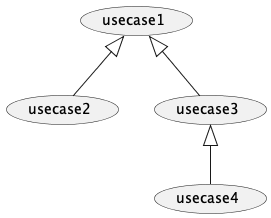

The diagram above was rendered by PlantUML. Its source (embedded in the PNG):
@startuml

usecase usecase1
usecase usecase2
usecase usecase3
usecase usecase4

usecase1 <|-- usecase2
usecase1 <|-- usecase3
usecase3 <|-- usecase4

@enduml